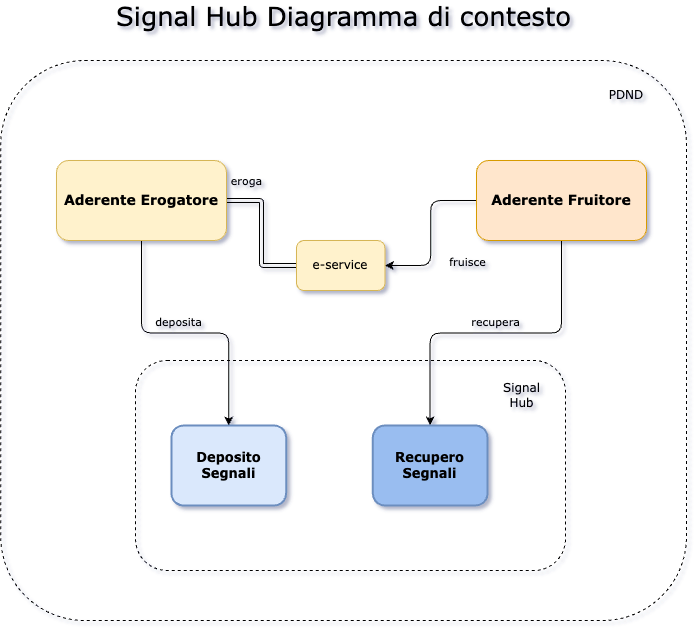

The diagram above was exported from draw.io. Its source (the exported page's mxGraphModel, read from the mxfile embedded in the PNG):
<mxGraphModel dx="955" dy="610" grid="1" gridSize="10" guides="1" tooltips="1" connect="1" arrows="1" fold="1" page="1" pageScale="1" pageWidth="827" pageHeight="1169" background="none" math="0" shadow="1">
  <root>
    <mxCell id="0" />
    <mxCell id="1" parent="0" />
    <mxCell id="YqD_uiTQbQLg7Oi6YscF-11" value="" style="rounded=1;whiteSpace=wrap;html=1;hachureGap=4;fontFamily=Verdana;fillColor=none;dashed=1;strokeWidth=1;labelBackgroundColor=none;" parent="1" vertex="1">
      <mxGeometry x="64.25" y="220" width="685.75" height="560" as="geometry" />
    </mxCell>
    <mxCell id="YqD_uiTQbQLg7Oi6YscF-13" style="edgeStyle=orthogonalEdgeStyle;rounded=1;hachureGap=4;orthogonalLoop=1;jettySize=auto;html=1;fontFamily=Verdana;shape=link;labelBackgroundColor=none;fontColor=default;" parent="1" source="YqD_uiTQbQLg7Oi6YscF-1" target="YqD_uiTQbQLg7Oi6YscF-8" edge="1">
      <mxGeometry relative="1" as="geometry" />
    </mxCell>
    <mxCell id="YqD_uiTQbQLg7Oi6YscF-17" value="eroga" style="edgeLabel;html=1;align=center;verticalAlign=middle;resizable=0;points=[];hachureGap=4;fontFamily=Verdana;labelBackgroundColor=none;rounded=1;" parent="YqD_uiTQbQLg7Oi6YscF-13" vertex="1" connectable="0">
      <mxGeometry x="-0.237" relative="1" as="geometry">
        <mxPoint x="-15" y="-37" as="offset" />
      </mxGeometry>
    </mxCell>
    <mxCell id="YqD_uiTQbQLg7Oi6YscF-15" style="edgeStyle=orthogonalEdgeStyle;rounded=1;hachureGap=4;orthogonalLoop=1;jettySize=auto;html=1;fontFamily=Verdana;labelBackgroundColor=none;fontColor=default;" parent="1" source="YqD_uiTQbQLg7Oi6YscF-1" target="YqD_uiTQbQLg7Oi6YscF-5" edge="1">
      <mxGeometry relative="1" as="geometry" />
    </mxCell>
    <mxCell id="YqD_uiTQbQLg7Oi6YscF-19" value="deposita" style="edgeLabel;html=1;align=center;verticalAlign=middle;resizable=0;points=[];hachureGap=4;fontFamily=Verdana;labelBackgroundColor=none;rounded=1;" parent="YqD_uiTQbQLg7Oi6YscF-15" vertex="1" connectable="0">
      <mxGeometry x="-0.0562" y="4" relative="1" as="geometry">
        <mxPoint x="1" y="-8" as="offset" />
      </mxGeometry>
    </mxCell>
    <mxCell id="YqD_uiTQbQLg7Oi6YscF-1" value="&lt;font style=&quot;font-size: 14px;&quot;&gt;&lt;b&gt;Aderente Erogatore&lt;/b&gt;&lt;/font&gt;" style="rounded=1;whiteSpace=wrap;html=1;hachureGap=4;fontFamily=Verdana;labelBackgroundColor=none;fillColor=#fff2cc;strokeColor=#d6b656;" parent="1" vertex="1">
      <mxGeometry x="120" y="320" width="170" height="80" as="geometry" />
    </mxCell>
    <mxCell id="YqD_uiTQbQLg7Oi6YscF-14" style="edgeStyle=orthogonalEdgeStyle;rounded=1;hachureGap=4;orthogonalLoop=1;jettySize=auto;html=1;entryX=1;entryY=0.5;entryDx=0;entryDy=0;fontFamily=Verdana;labelBackgroundColor=none;fontColor=default;" parent="1" source="YqD_uiTQbQLg7Oi6YscF-2" target="YqD_uiTQbQLg7Oi6YscF-8" edge="1">
      <mxGeometry relative="1" as="geometry" />
    </mxCell>
    <mxCell id="YqD_uiTQbQLg7Oi6YscF-18" value="fruisce" style="edgeLabel;html=1;align=center;verticalAlign=middle;resizable=0;points=[];hachureGap=4;fontFamily=Verdana;labelBackgroundColor=none;rounded=1;" parent="YqD_uiTQbQLg7Oi6YscF-14" vertex="1" connectable="0">
      <mxGeometry x="0.0249" y="2" relative="1" as="geometry">
        <mxPoint x="34" y="26" as="offset" />
      </mxGeometry>
    </mxCell>
    <mxCell id="YqD_uiTQbQLg7Oi6YscF-16" style="edgeStyle=orthogonalEdgeStyle;rounded=1;hachureGap=4;orthogonalLoop=1;jettySize=auto;html=1;fontFamily=Verdana;labelBackgroundColor=none;fontColor=default;" parent="1" source="YqD_uiTQbQLg7Oi6YscF-2" target="YqD_uiTQbQLg7Oi6YscF-7" edge="1">
      <mxGeometry relative="1" as="geometry" />
    </mxCell>
    <mxCell id="YqD_uiTQbQLg7Oi6YscF-20" value="recupera" style="edgeLabel;html=1;align=center;verticalAlign=middle;resizable=0;points=[];hachureGap=4;fontFamily=Verdana;labelBackgroundColor=none;rounded=1;" parent="YqD_uiTQbQLg7Oi6YscF-16" vertex="1" connectable="0">
      <mxGeometry x="0.0212" y="3" relative="1" as="geometry">
        <mxPoint x="3" y="-15" as="offset" />
      </mxGeometry>
    </mxCell>
    <mxCell id="YqD_uiTQbQLg7Oi6YscF-2" value="&lt;font style=&quot;font-size: 14px;&quot;&gt;&lt;b&gt;Aderente Fruitore&lt;/b&gt;&lt;/font&gt;" style="rounded=1;whiteSpace=wrap;html=1;hachureGap=4;fontFamily=Verdana;labelBackgroundColor=none;fillColor=#ffe6cc;strokeColor=#d79b00;" parent="1" vertex="1">
      <mxGeometry x="540" y="320" width="170" height="80" as="geometry" />
    </mxCell>
    <mxCell id="YqD_uiTQbQLg7Oi6YscF-8" value="e-service" style="rounded=1;whiteSpace=wrap;html=1;hachureGap=4;fontFamily=Verdana;labelBackgroundColor=none;fillColor=#fff2cc;strokeColor=#d6b656;" parent="1" vertex="1">
      <mxGeometry x="360" y="400" width="88.5" height="50" as="geometry" />
    </mxCell>
    <mxCell id="YqD_uiTQbQLg7Oi6YscF-9" value="" style="group;labelBackgroundColor=none;rounded=1;fontFamily=Verdana;" parent="1" vertex="1" connectable="0">
      <mxGeometry x="199" y="520" width="430" height="210" as="geometry" />
    </mxCell>
    <mxCell id="YqD_uiTQbQLg7Oi6YscF-3" value="" style="rounded=1;whiteSpace=wrap;html=1;hachureGap=4;fontFamily=Verdana;fillColor=none;dashed=1;labelBackgroundColor=none;" parent="YqD_uiTQbQLg7Oi6YscF-9" vertex="1">
      <mxGeometry width="430" height="210" as="geometry" />
    </mxCell>
    <mxCell id="YqD_uiTQbQLg7Oi6YscF-4" value="Signal Hub" style="text;html=1;align=center;verticalAlign=middle;whiteSpace=wrap;rounded=1;fontFamily=Verdana;labelBackgroundColor=none;" parent="YqD_uiTQbQLg7Oi6YscF-9" vertex="1">
      <mxGeometry x="359.938900203666" y="20" width="52.54582484725051" height="30" as="geometry" />
    </mxCell>
    <mxCell id="YqD_uiTQbQLg7Oi6YscF-5" value="&lt;font style=&quot;font-size: 13px;&quot;&gt;&lt;b&gt;Deposito Segnali&lt;/b&gt;&lt;/font&gt;" style="rounded=1;whiteSpace=wrap;html=1;hachureGap=4;fontFamily=Verdana;labelBackgroundColor=none;fillColor=#dae8fc;strokeColor=#6c8ebf;strokeWidth=2;" parent="YqD_uiTQbQLg7Oi6YscF-9" vertex="1">
      <mxGeometry x="35.90631364562118" y="65" width="114.72505091649695" height="80" as="geometry" />
    </mxCell>
    <mxCell id="YqD_uiTQbQLg7Oi6YscF-7" value="&lt;font style=&quot;font-size: 13px;&quot;&gt;&lt;b&gt;Recupero Segnali&lt;/b&gt;&lt;/font&gt;" style="rounded=1;whiteSpace=wrap;html=1;hachureGap=4;fontFamily=Verdana;labelBackgroundColor=none;fillColor=#99bdf0;strokeColor=#6c8ebf;strokeWidth=2;" parent="YqD_uiTQbQLg7Oi6YscF-9" vertex="1">
      <mxGeometry x="237.33197556008147" y="65" width="114.72505091649695" height="80" as="geometry" />
    </mxCell>
    <mxCell id="YqD_uiTQbQLg7Oi6YscF-12" value="PDND" style="text;html=1;align=center;verticalAlign=middle;whiteSpace=wrap;rounded=1;fontFamily=Verdana;labelBackgroundColor=none;" parent="1" vertex="1">
      <mxGeometry x="660" y="240" width="60" height="30" as="geometry" />
    </mxCell>
    <mxCell id="cGi7GfFh5t-8IZzANzJ9-3" value="&lt;font style=&quot;font-size: 26px;&quot;&gt;Signal Hub Diagramma di contesto&lt;/font&gt;" style="text;html=1;align=center;verticalAlign=middle;whiteSpace=wrap;rounded=1;fontFamily=Verdana;" vertex="1" parent="1">
      <mxGeometry x="171.63" y="160" width="471" height="30" as="geometry" />
    </mxCell>
  </root>
</mxGraphModel>